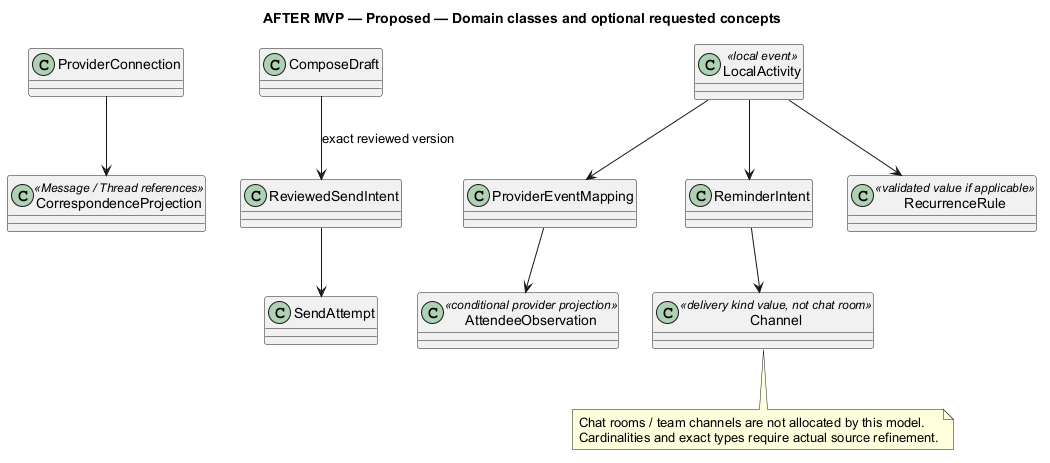

The diagram above was rendered by PlantUML. Its source (embedded in the PNG):
@startuml
' OWNER-MVP-2026-11-04 review: Future after MVP. Provider, advanced Sprint/review, or untrusted execution requirement retained as deferred.
allowmixing
title AFTER MVP — Proposed — Domain classes and optional requested concepts
skinparam backgroundColor white
skinparam shadowing false
skinparam defaultFontName Arial

class ProviderConnection
class CorrespondenceProjection <<Message / Thread references>>
class ComposeDraft
class ReviewedSendIntent
class SendAttempt
class LocalActivity <<local event>>
class ProviderEventMapping
class ReminderIntent
class RecurrenceRule <<validated value if applicable>>
class AttendeeObservation <<conditional provider projection>>
class Channel <<delivery kind value, not chat room>>
ProviderConnection --> CorrespondenceProjection
ComposeDraft --> ReviewedSendIntent : exact reviewed version
ReviewedSendIntent --> SendAttempt
LocalActivity --> ProviderEventMapping
LocalActivity --> ReminderIntent
LocalActivity --> RecurrenceRule
ProviderEventMapping --> AttendeeObservation
ReminderIntent --> Channel
note bottom of Channel
 Chat rooms / team channels are not allocated by this model.
 Cardinalities and exact types require actual source refinement.
end note

@enduml